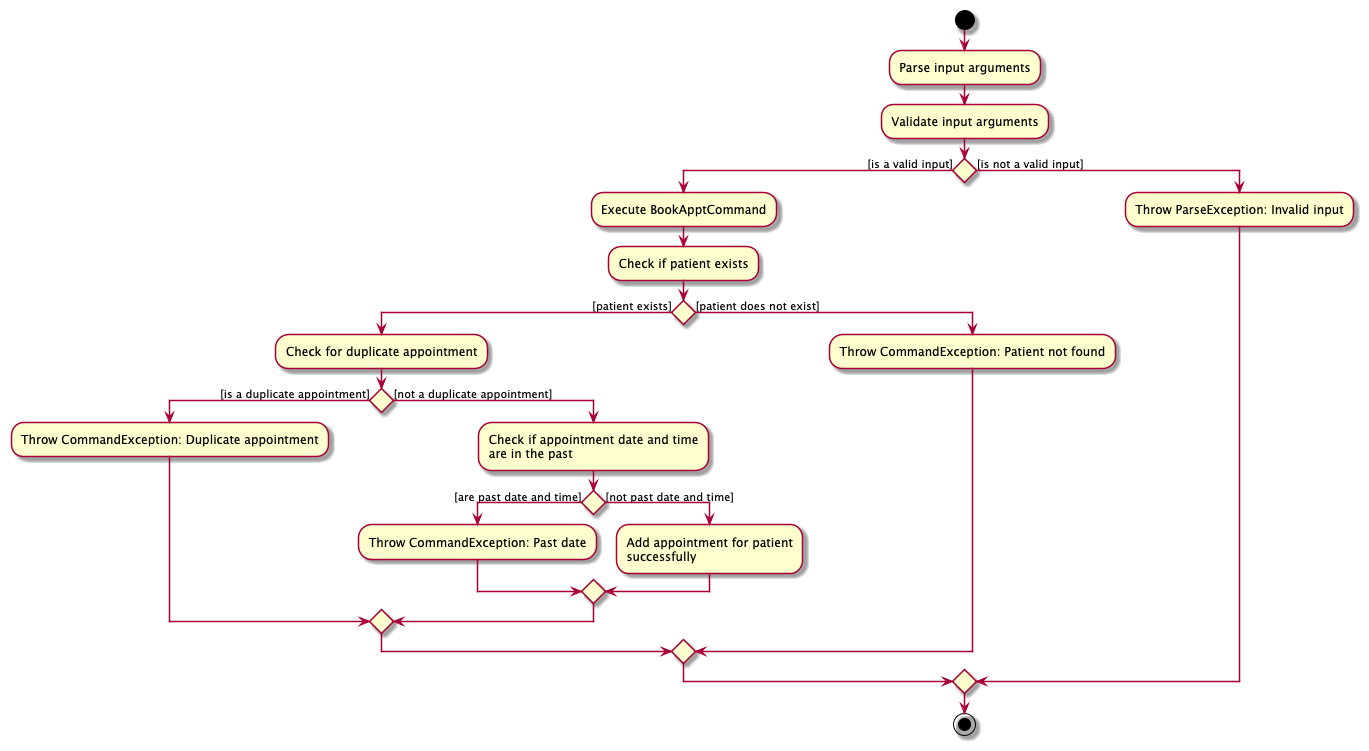

The diagram above was rendered by PlantUML. Its source (embedded in the PNG):
@startuml BookApptActivityDiagram
skin rose
start
:Parse input arguments;
:Validate input arguments;
if () then ([is a valid input])
    :Execute BookApptCommand;
    :Check if patient exists;
    if () then ([patient exists])
        :Check for duplicate appointment;
        if () then ([is a duplicate appointment])
            :Throw CommandException: Duplicate appointment;
        else ([not a duplicate appointment])
            :Check if appointment date and time
            are in the past;
            if () then ([are past date and time])
                :Throw CommandException: Past date;
            else ([not past date and time])
                :Add appointment for patient
                successfully;
            endif
        endif
    else ([patient does not exist])
        :Throw CommandException: Patient not found;
    endif
else ([is not a valid input])
    :Throw ParseException: Invalid input;
endif
stop
@enduml